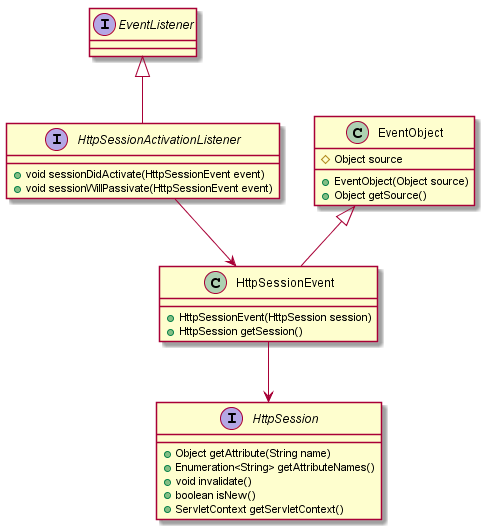

The diagram above was rendered by PlantUML. Its source (embedded in the PNG):
@startuml

interface EventListener {

}

interface HttpSessionActivationListener {
  + void sessionDidActivate(HttpSessionEvent event)
  + void sessionWillPassivate(HttpSessionEvent event)
}

class HttpSessionEvent {
  + HttpSessionEvent(HttpSession session)
  + HttpSession getSession()
}

class EventObject {
  # Object source
  + EventObject(Object source)
  + Object getSource()
}

interface HttpSession {
   + Object getAttribute(String name)
   + Enumeration<String> getAttributeNames()
   + void invalidate()
   + boolean isNew()
   + ServletContext getServletContext()
}

EventListener <|-- HttpSessionActivationListener
HttpSessionActivationListener --> HttpSessionEvent
HttpSessionEvent --> HttpSession
EventObject <|-- HttpSessionEvent
@enduml